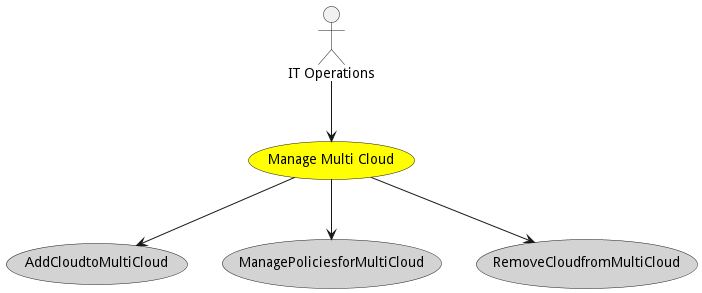

The diagram above was rendered by PlantUML. Its source (embedded in the PNG):
@startuml


usecase "Manage Multi Cloud" as ManageMultiCloud #yellow

Actor "IT Operations" as ITOperations

ITOperations --> ManageMultiCloud



usecase "AddCloudtoMultiCloud" as AddCloudtoMultiCloud #lightgrey

ManageMultiCloud --> AddCloudtoMultiCloud

usecase "ManagePoliciesforMultiCloud" as ManagePoliciesforMultiCloud #lightgrey

ManageMultiCloud --> ManagePoliciesforMultiCloud

usecase "RemoveCloudfromMultiCloud" as RemoveCloudfromMultiCloud #lightgrey

ManageMultiCloud --> RemoveCloudfromMultiCloud









@enduml